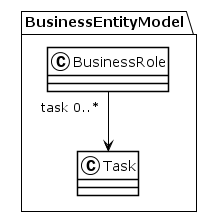

The diagram above was rendered by PlantUML. Its source (embedded in the PNG):
@startuml
!theme plain
package BusinessEntityModel {
class BusinessRole {
}
BusinessRole "task 0..*" --> Task
class Task {
}
}
@enduml